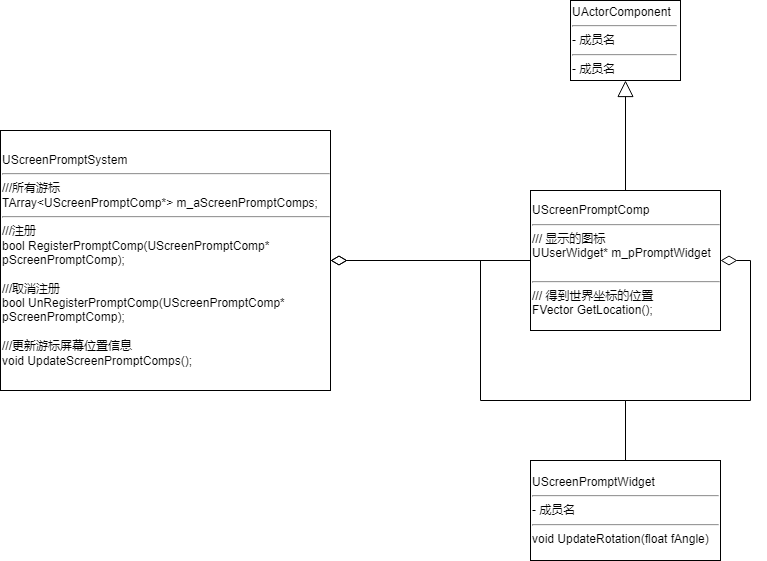

The diagram above was exported from draw.io. Its source (the exported page's mxGraphModel, read from the mxfile embedded in the PNG):
<mxGraphModel dx="601" dy="510" grid="1" gridSize="10" guides="1" tooltips="1" connect="1" arrows="1" fold="1" page="1" pageScale="1" pageWidth="850" pageHeight="1100" math="0" shadow="0">
  <root>
    <mxCell id="0" />
    <mxCell id="1" parent="0" />
    <mxCell id="7sfCk_iEysjKNpa2ju7i-1" value="&lt;div style=&quot;&quot;&gt;&lt;span style=&quot;background-color: initial;&quot;&gt;UScreenPromptSystem&lt;/span&gt;&lt;/div&gt;&lt;hr style=&quot;&quot;&gt;&lt;div style=&quot;&quot;&gt;&lt;span style=&quot;background-color: initial;&quot;&gt;///所有游标&lt;/span&gt;&lt;/div&gt;&lt;div style=&quot;&quot;&gt;&lt;span style=&quot;background-color: initial;&quot;&gt;TArray&amp;lt;UScreenPromptComp*&amp;gt; m_aScreenPromptComps;&lt;/span&gt;&lt;/div&gt;&lt;div style=&quot;&quot;&gt;&lt;hr&gt;///注册&lt;/div&gt;&lt;div style=&quot;&quot;&gt;bool RegisterPromptComp(UScreenPromptComp* pScreenPromptComp);&lt;/div&gt;&lt;div style=&quot;&quot;&gt;&lt;br&gt;&lt;/div&gt;&lt;div style=&quot;&quot;&gt;///取消注册&lt;/div&gt;&lt;div style=&quot;&quot;&gt;bool UnRegisterPromptComp(UScreenPromptComp* pScreenPromptComp);&lt;/div&gt;&lt;div style=&quot;&quot;&gt;&lt;br&gt;&lt;/div&gt;&lt;div style=&quot;&quot;&gt;///更新游标屏幕位置信息&lt;/div&gt;&lt;div style=&quot;&quot;&gt;void UpdateScreenPromptComps();&lt;/div&gt;" style="rounded=0;whiteSpace=wrap;html=1;align=left;" parent="1" vertex="1">
      <mxGeometry x="300" y="140" width="330" height="260" as="geometry" />
    </mxCell>
    <mxCell id="7sfCk_iEysjKNpa2ju7i-2" value="UActorComponent&amp;nbsp;&amp;nbsp;&lt;br&gt;&lt;hr&gt;- 成员名&lt;br&gt;&lt;hr&gt;- 成员名" style="rounded=0;whiteSpace=wrap;html=1;align=left;" parent="1" vertex="1">
      <mxGeometry x="870" y="10" width="110" height="80" as="geometry" />
    </mxCell>
    <mxCell id="7sfCk_iEysjKNpa2ju7i-10" style="edgeStyle=orthogonalEdgeStyle;rounded=0;orthogonalLoop=1;jettySize=auto;html=1;exitX=0;exitY=0.5;exitDx=0;exitDy=0;endArrow=diamondThin;endFill=0;startSize=14;endSize=14;" parent="1" source="7sfCk_iEysjKNpa2ju7i-3" edge="1">
      <mxGeometry relative="1" as="geometry">
        <mxPoint x="630" y="270" as="targetPoint" />
      </mxGeometry>
    </mxCell>
    <mxCell id="7sfCk_iEysjKNpa2ju7i-11" style="edgeStyle=orthogonalEdgeStyle;rounded=0;orthogonalLoop=1;jettySize=auto;html=1;exitX=0.5;exitY=0;exitDx=0;exitDy=0;entryX=0.5;entryY=1;entryDx=0;entryDy=0;endArrow=block;endFill=0;startSize=14;endSize=14;" parent="1" source="7sfCk_iEysjKNpa2ju7i-3" target="7sfCk_iEysjKNpa2ju7i-2" edge="1">
      <mxGeometry relative="1" as="geometry" />
    </mxCell>
    <mxCell id="7sfCk_iEysjKNpa2ju7i-3" value="UScreenPromptComp&lt;br&gt;&lt;hr&gt;/// 显示的图标&lt;br&gt;UUserWidget* m_pPromptWidget&amp;nbsp; &amp;nbsp;&lt;br&gt;&lt;hr&gt;/// 得到世界坐标的位置&lt;br&gt;FVector GetLocation();" style="rounded=0;whiteSpace=wrap;html=1;align=left;" parent="1" vertex="1">
      <mxGeometry x="830" y="200" width="190" height="140" as="geometry" />
    </mxCell>
    <mxCell id="7sfCk_iEysjKNpa2ju7i-5" style="edgeStyle=orthogonalEdgeStyle;rounded=0;orthogonalLoop=1;jettySize=auto;html=1;exitX=0.5;exitY=0;exitDx=0;exitDy=0;entryX=1;entryY=0.5;entryDx=0;entryDy=0;endArrow=diamondThin;endFill=0;endSize=14;startSize=14;" parent="1" source="7sfCk_iEysjKNpa2ju7i-4" target="7sfCk_iEysjKNpa2ju7i-3" edge="1">
      <mxGeometry relative="1" as="geometry" />
    </mxCell>
    <mxCell id="7sfCk_iEysjKNpa2ju7i-6" style="edgeStyle=orthogonalEdgeStyle;rounded=0;orthogonalLoop=1;jettySize=auto;html=1;exitX=0.5;exitY=0;exitDx=0;exitDy=0;entryX=1;entryY=0.5;entryDx=0;entryDy=0;endArrow=diamondThin;endFill=0;startSize=14;endSize=14;" parent="1" source="7sfCk_iEysjKNpa2ju7i-4" target="7sfCk_iEysjKNpa2ju7i-1" edge="1">
      <mxGeometry relative="1" as="geometry">
        <Array as="points">
          <mxPoint x="925" y="410" />
          <mxPoint x="780" y="410" />
          <mxPoint x="780" y="270" />
        </Array>
      </mxGeometry>
    </mxCell>
    <mxCell id="7sfCk_iEysjKNpa2ju7i-4" value="UScreenPromptWidget&lt;br&gt;&lt;hr&gt;- 成员名&amp;nbsp; &amp;nbsp;&lt;br&gt;&lt;hr&gt;void UpdateRotation(float fAngle)&amp;nbsp; &amp;nbsp;" style="rounded=0;whiteSpace=wrap;html=1;align=left;" parent="1" vertex="1">
      <mxGeometry x="830" y="470" width="190" height="100" as="geometry" />
    </mxCell>
  </root>
</mxGraphModel>